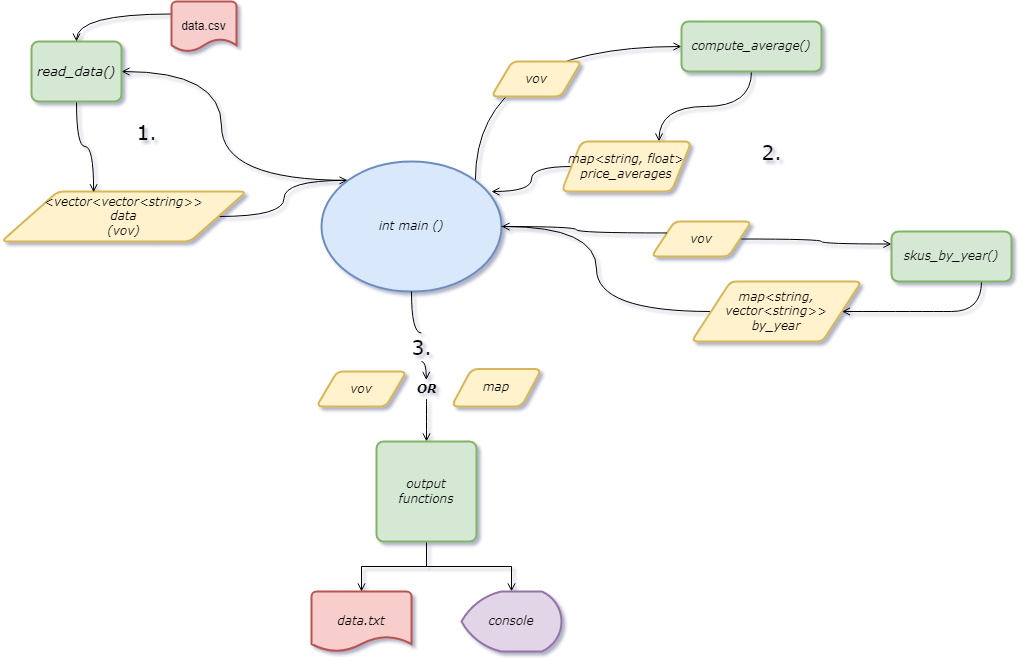

The diagram above was exported from draw.io. Its source (the exported page's mxGraphModel, read from the mxfile embedded in the PNG):
<mxGraphModel dx="1472" dy="798" grid="1" gridSize="10" guides="1" tooltips="1" connect="1" arrows="1" fold="1" page="1" pageScale="1" pageWidth="850" pageHeight="1100" math="0" shadow="0">
  <root>
    <mxCell id="0" />
    <mxCell id="1" parent="0" />
    <mxCell id="LVS61iArl0_HfE-tF_GO-72" style="edgeStyle=orthogonalEdgeStyle;curved=1;orthogonalLoop=1;jettySize=auto;html=1;exitX=1;exitY=0.5;exitDx=0;exitDy=0;entryX=0.145;entryY=0.145;entryDx=0;entryDy=0;entryPerimeter=0;startArrow=none;startFill=0;endArrow=open;endFill=0;fontFamily=Verdana;fontStyle=2" edge="1" parent="1" source="LVS61iArl0_HfE-tF_GO-3" target="LVS61iArl0_HfE-tF_GO-4">
      <mxGeometry relative="1" as="geometry" />
    </mxCell>
    <mxCell id="LVS61iArl0_HfE-tF_GO-3" value="&amp;lt;vector&amp;lt;vector&amp;lt;string&amp;gt;&amp;gt;&lt;br&gt;data&lt;br&gt;(vov)" style="shape=parallelogram;html=1;strokeWidth=2;perimeter=parallelogramPerimeter;whiteSpace=wrap;rounded=1;arcSize=12;size=0.23;fillColor=#fff2cc;strokeColor=#d6b656;fontFamily=Verdana;fontStyle=2" vertex="1" parent="1">
      <mxGeometry x="10" y="200" width="245" height="50" as="geometry" />
    </mxCell>
    <mxCell id="LVS61iArl0_HfE-tF_GO-65" style="edgeStyle=orthogonalEdgeStyle;curved=1;orthogonalLoop=1;jettySize=auto;html=1;exitX=0.855;exitY=0.145;exitDx=0;exitDy=0;exitPerimeter=0;entryX=0;entryY=0.5;entryDx=0;entryDy=0;startArrow=none;startFill=0;endArrow=open;endFill=0;fontFamily=Verdana;fontStyle=2" edge="1" parent="1" source="LVS61iArl0_HfE-tF_GO-4" target="LVS61iArl0_HfE-tF_GO-14">
      <mxGeometry relative="1" as="geometry">
        <Array as="points">
          <mxPoint x="484" y="55" />
        </Array>
      </mxGeometry>
    </mxCell>
    <mxCell id="LVS61iArl0_HfE-tF_GO-67" style="edgeStyle=orthogonalEdgeStyle;curved=1;orthogonalLoop=1;jettySize=auto;html=1;exitX=1;exitY=0.5;exitDx=0;exitDy=0;startArrow=none;startFill=0;endArrow=open;endFill=0;entryX=0;entryY=0.25;entryDx=0;entryDy=0;fontFamily=Verdana;fontStyle=2" edge="1" parent="1" source="LVS61iArl0_HfE-tF_GO-42" target="LVS61iArl0_HfE-tF_GO-33">
      <mxGeometry relative="1" as="geometry">
        <mxPoint x="680" y="235" as="targetPoint" />
      </mxGeometry>
    </mxCell>
    <mxCell id="LVS61iArl0_HfE-tF_GO-69" style="edgeStyle=orthogonalEdgeStyle;curved=1;orthogonalLoop=1;jettySize=auto;html=1;exitX=0.145;exitY=0.145;exitDx=0;exitDy=0;exitPerimeter=0;entryX=1;entryY=0.5;entryDx=0;entryDy=0;startArrow=none;startFill=0;endArrow=open;endFill=0;fontFamily=Verdana;fontStyle=2" edge="1" parent="1" source="LVS61iArl0_HfE-tF_GO-4" target="LVS61iArl0_HfE-tF_GO-5">
      <mxGeometry relative="1" as="geometry" />
    </mxCell>
    <mxCell id="LVS61iArl0_HfE-tF_GO-73" style="edgeStyle=orthogonalEdgeStyle;curved=1;orthogonalLoop=1;jettySize=auto;html=1;exitX=0.5;exitY=1;exitDx=0;exitDy=0;exitPerimeter=0;entryX=0.493;entryY=0.048;entryDx=0;entryDy=0;entryPerimeter=0;startArrow=none;startFill=0;endArrow=open;endFill=0;fontFamily=Verdana;fontStyle=2" edge="1" parent="1" source="LVS61iArl0_HfE-tF_GO-78" target="LVS61iArl0_HfE-tF_GO-20">
      <mxGeometry relative="1" as="geometry" />
    </mxCell>
    <mxCell id="LVS61iArl0_HfE-tF_GO-4" value="&lt;span&gt;int main ()&lt;/span&gt;" style="strokeWidth=2;html=1;shape=mxgraph.flowchart.start_1;whiteSpace=wrap;fillColor=#dae8fc;strokeColor=#6c8ebf;fontFamily=Verdana;fontStyle=2" vertex="1" parent="1">
      <mxGeometry x="330" y="170" width="180" height="130" as="geometry" />
    </mxCell>
    <mxCell id="LVS61iArl0_HfE-tF_GO-71" style="edgeStyle=orthogonalEdgeStyle;curved=1;orthogonalLoop=1;jettySize=auto;html=1;exitX=0.5;exitY=1;exitDx=0;exitDy=0;entryX=0.376;entryY=0.016;entryDx=0;entryDy=0;entryPerimeter=0;startArrow=none;startFill=0;endArrow=open;endFill=0;fontFamily=Verdana;fontStyle=2" edge="1" parent="1" source="LVS61iArl0_HfE-tF_GO-5" target="LVS61iArl0_HfE-tF_GO-3">
      <mxGeometry relative="1" as="geometry" />
    </mxCell>
    <mxCell id="LVS61iArl0_HfE-tF_GO-5" value="read_data()" style="rounded=1;whiteSpace=wrap;html=1;absoluteArcSize=1;arcSize=14;strokeWidth=2;fillColor=#d5e8d4;strokeColor=#82b366;fontFamily=Verdana;fontStyle=2;fontSize=13;" vertex="1" parent="1">
      <mxGeometry x="40" y="50" width="90" height="60" as="geometry" />
    </mxCell>
    <mxCell id="LVS61iArl0_HfE-tF_GO-70" style="edgeStyle=orthogonalEdgeStyle;curved=1;orthogonalLoop=1;jettySize=auto;html=1;exitX=0;exitY=0.25;exitDx=0;exitDy=0;exitPerimeter=0;entryX=0.5;entryY=0;entryDx=0;entryDy=0;startArrow=none;startFill=0;endArrow=open;endFill=0;fontFamily=Verdana;fontStyle=2" edge="1" parent="1" source="LVS61iArl0_HfE-tF_GO-9" target="LVS61iArl0_HfE-tF_GO-5">
      <mxGeometry relative="1" as="geometry" />
    </mxCell>
    <mxCell id="LVS61iArl0_HfE-tF_GO-9" value="data.csv" style="strokeWidth=2;html=1;shape=mxgraph.flowchart.document2;whiteSpace=wrap;size=0.25;fillColor=#f8cecc;strokeColor=#b85450;" vertex="1" parent="1">
      <mxGeometry x="180" y="10" width="65" height="50" as="geometry" />
    </mxCell>
    <mxCell id="LVS61iArl0_HfE-tF_GO-64" style="edgeStyle=orthogonalEdgeStyle;curved=1;orthogonalLoop=1;jettySize=auto;html=1;exitX=0.5;exitY=1;exitDx=0;exitDy=0;entryX=0.75;entryY=0;entryDx=0;entryDy=0;startArrow=none;startFill=0;endArrow=open;endFill=0;fontFamily=Verdana;fontStyle=2" edge="1" parent="1" source="LVS61iArl0_HfE-tF_GO-14" target="LVS61iArl0_HfE-tF_GO-16">
      <mxGeometry relative="1" as="geometry" />
    </mxCell>
    <mxCell id="LVS61iArl0_HfE-tF_GO-14" value="compute_average()" style="rounded=1;whiteSpace=wrap;html=1;absoluteArcSize=1;arcSize=14;strokeWidth=2;fillColor=#d5e8d4;strokeColor=#82b366;fontFamily=Verdana;fontStyle=2" vertex="1" parent="1">
      <mxGeometry x="690" y="30" width="140" height="50" as="geometry" />
    </mxCell>
    <mxCell id="LVS61iArl0_HfE-tF_GO-63" style="edgeStyle=orthogonalEdgeStyle;curved=1;orthogonalLoop=1;jettySize=auto;html=1;exitX=0;exitY=0.5;exitDx=0;exitDy=0;entryX=0.944;entryY=0.231;entryDx=0;entryDy=0;entryPerimeter=0;startArrow=none;startFill=0;endArrow=open;endFill=0;fontFamily=Verdana;fontStyle=2" edge="1" parent="1" source="LVS61iArl0_HfE-tF_GO-16" target="LVS61iArl0_HfE-tF_GO-4">
      <mxGeometry relative="1" as="geometry" />
    </mxCell>
    <mxCell id="LVS61iArl0_HfE-tF_GO-16" value="map&amp;lt;string, float&amp;gt;&lt;br&gt;price_averages" style="shape=parallelogram;perimeter=parallelogramPerimeter;whiteSpace=wrap;html=1;fixedSize=1;rounded=1;arcSize=14;strokeWidth=2;fillColor=#fff2cc;strokeColor=#d6b656;fontFamily=Verdana;fontStyle=2" vertex="1" parent="1">
      <mxGeometry x="570" y="150" width="130" height="50" as="geometry" />
    </mxCell>
    <mxCell id="LVS61iArl0_HfE-tF_GO-19" value="data.txt" style="strokeWidth=2;html=1;shape=mxgraph.flowchart.document2;whiteSpace=wrap;size=0.25;fillColor=#f8cecc;strokeColor=#b85450;fontFamily=Verdana;fontStyle=2" vertex="1" parent="1">
      <mxGeometry x="320" y="600" width="100" height="60" as="geometry" />
    </mxCell>
    <mxCell id="LVS61iArl0_HfE-tF_GO-75" style="edgeStyle=orthogonalEdgeStyle;curved=1;orthogonalLoop=1;jettySize=auto;html=1;entryX=0.5;entryY=0;entryDx=0;entryDy=0;startArrow=none;startFill=0;endArrow=open;endFill=0;fontFamily=Verdana;fontStyle=2" edge="1" parent="1" source="LVS61iArl0_HfE-tF_GO-20" target="LVS61iArl0_HfE-tF_GO-27">
      <mxGeometry relative="1" as="geometry" />
    </mxCell>
    <mxCell id="LVS61iArl0_HfE-tF_GO-20" value="&lt;b&gt;OR&lt;/b&gt;" style="text;html=1;align=center;verticalAlign=middle;resizable=0;points=[];autosize=1;strokeColor=none;fillColor=none;fontFamily=Verdana;fontStyle=2" vertex="1" parent="1">
      <mxGeometry x="420" y="387.5" width="30" height="20" as="geometry" />
    </mxCell>
    <mxCell id="LVS61iArl0_HfE-tF_GO-24" value="vov" style="shape=parallelogram;html=1;strokeWidth=2;perimeter=parallelogramPerimeter;whiteSpace=wrap;rounded=1;arcSize=12;size=0.23;fillColor=#fff2cc;strokeColor=#d6b656;fontFamily=Verdana;fontStyle=2" vertex="1" parent="1">
      <mxGeometry x="325" y="380" width="90" height="35" as="geometry" />
    </mxCell>
    <mxCell id="LVS61iArl0_HfE-tF_GO-25" value="map" style="shape=parallelogram;perimeter=parallelogramPerimeter;whiteSpace=wrap;html=1;fixedSize=1;rounded=1;arcSize=14;strokeWidth=2;fillColor=#fff2cc;strokeColor=#d6b656;fontFamily=Verdana;fontStyle=2" vertex="1" parent="1">
      <mxGeometry x="460" y="377.5" width="90" height="37.5" as="geometry" />
    </mxCell>
    <mxCell id="LVS61iArl0_HfE-tF_GO-28" style="edgeStyle=orthogonalEdgeStyle;rounded=0;orthogonalLoop=1;jettySize=auto;html=1;entryX=0.5;entryY=0;entryDx=0;entryDy=0;entryPerimeter=0;startArrow=none;startFill=0;endArrow=open;endFill=0;fontFamily=Verdana;fontStyle=2" edge="1" parent="1" target="LVS61iArl0_HfE-tF_GO-19">
      <mxGeometry relative="1" as="geometry">
        <mxPoint x="440" y="575" as="sourcePoint" />
      </mxGeometry>
    </mxCell>
    <mxCell id="LVS61iArl0_HfE-tF_GO-29" style="edgeStyle=orthogonalEdgeStyle;rounded=0;orthogonalLoop=1;jettySize=auto;html=1;startArrow=none;startFill=0;endArrow=open;endFill=0;fontFamily=Verdana;fontStyle=2" edge="1" parent="1" source="LVS61iArl0_HfE-tF_GO-27" target="LVS61iArl0_HfE-tF_GO-30">
      <mxGeometry relative="1" as="geometry">
        <mxPoint x="470" y="600" as="targetPoint" />
      </mxGeometry>
    </mxCell>
    <mxCell id="LVS61iArl0_HfE-tF_GO-27" value="output functions" style="rounded=1;whiteSpace=wrap;html=1;absoluteArcSize=1;arcSize=14;strokeWidth=2;fillColor=#d5e8d4;strokeColor=#82b366;fontFamily=Verdana;fontStyle=2" vertex="1" parent="1">
      <mxGeometry x="385" y="450" width="100" height="100" as="geometry" />
    </mxCell>
    <mxCell id="LVS61iArl0_HfE-tF_GO-30" value="console" style="strokeWidth=2;html=1;shape=mxgraph.flowchart.display;whiteSpace=wrap;fillColor=#e1d5e7;strokeColor=#9673a6;fontFamily=Verdana;fontStyle=2" vertex="1" parent="1">
      <mxGeometry x="470" y="600" width="100" height="60" as="geometry" />
    </mxCell>
    <mxCell id="LVS61iArl0_HfE-tF_GO-60" style="edgeStyle=orthogonalEdgeStyle;orthogonalLoop=1;jettySize=auto;html=1;exitX=0.75;exitY=1;exitDx=0;exitDy=0;entryX=1;entryY=0.5;entryDx=0;entryDy=0;startArrow=none;startFill=0;endArrow=open;endFill=0;curved=1;fontFamily=Verdana;fontStyle=2" edge="1" parent="1" source="LVS61iArl0_HfE-tF_GO-33" target="LVS61iArl0_HfE-tF_GO-45">
      <mxGeometry relative="1" as="geometry">
        <Array as="points">
          <mxPoint x="930" y="320" />
          <mxPoint x="834" y="320" />
        </Array>
      </mxGeometry>
    </mxCell>
    <mxCell id="LVS61iArl0_HfE-tF_GO-33" value="skus_by_year()" style="rounded=1;whiteSpace=wrap;html=1;absoluteArcSize=1;arcSize=14;strokeWidth=2;fillColor=#d5e8d4;strokeColor=#82b366;fontFamily=Verdana;fontStyle=2" vertex="1" parent="1">
      <mxGeometry x="900" y="240" width="120" height="50" as="geometry" />
    </mxCell>
    <mxCell id="LVS61iArl0_HfE-tF_GO-43" value="vov" style="shape=parallelogram;html=1;strokeWidth=2;perimeter=parallelogramPerimeter;whiteSpace=wrap;rounded=1;arcSize=12;size=0.23;fillColor=#fff2cc;strokeColor=#d6b656;fontFamily=Verdana;fontStyle=2" vertex="1" parent="1">
      <mxGeometry x="500" y="70" width="90" height="35" as="geometry" />
    </mxCell>
    <mxCell id="LVS61iArl0_HfE-tF_GO-66" style="edgeStyle=orthogonalEdgeStyle;curved=1;orthogonalLoop=1;jettySize=auto;html=1;exitX=0;exitY=0.5;exitDx=0;exitDy=0;startArrow=none;startFill=0;endArrow=open;endFill=0;fontFamily=Verdana;fontStyle=2" edge="1" parent="1" source="LVS61iArl0_HfE-tF_GO-45" target="LVS61iArl0_HfE-tF_GO-4">
      <mxGeometry relative="1" as="geometry" />
    </mxCell>
    <mxCell id="LVS61iArl0_HfE-tF_GO-45" value="map&amp;lt;string, vector&amp;lt;string&amp;gt;&amp;gt;&lt;br&gt;by_year" style="shape=parallelogram;html=1;strokeWidth=2;perimeter=parallelogramPerimeter;whiteSpace=wrap;rounded=1;arcSize=12;size=0.23;fillColor=#fff2cc;strokeColor=#d6b656;fontFamily=Verdana;fontStyle=2" vertex="1" parent="1">
      <mxGeometry x="700" y="290" width="170" height="60" as="geometry" />
    </mxCell>
    <mxCell id="LVS61iArl0_HfE-tF_GO-42" value="vov" style="shape=parallelogram;html=1;strokeWidth=2;perimeter=parallelogramPerimeter;whiteSpace=wrap;rounded=1;arcSize=12;size=0.23;fillColor=#fff2cc;strokeColor=#d6b656;fontFamily=Verdana;fontStyle=2" vertex="1" parent="1">
      <mxGeometry x="660" y="230" width="100" height="35" as="geometry" />
    </mxCell>
    <mxCell id="LVS61iArl0_HfE-tF_GO-68" value="" style="edgeStyle=orthogonalEdgeStyle;curved=1;orthogonalLoop=1;jettySize=auto;html=1;exitX=1;exitY=0.5;exitDx=0;exitDy=0;exitPerimeter=0;startArrow=none;startFill=0;endArrow=none;endFill=0;entryX=0;entryY=0.25;entryDx=0;entryDy=0;fontFamily=Verdana;fontStyle=2" edge="1" parent="1" source="LVS61iArl0_HfE-tF_GO-4" target="LVS61iArl0_HfE-tF_GO-42">
      <mxGeometry relative="1" as="geometry">
        <mxPoint x="900" y="252.5" as="targetPoint" />
        <mxPoint x="510" y="235" as="sourcePoint" />
      </mxGeometry>
    </mxCell>
    <mxCell id="LVS61iArl0_HfE-tF_GO-76" value="&lt;font style=&quot;font-size: 20px&quot;&gt;1.&lt;/font&gt;" style="text;html=1;align=center;verticalAlign=middle;resizable=0;points=[];autosize=1;strokeColor=none;fillColor=none;fontSize=13;fontFamily=Verdana;" vertex="1" parent="1">
      <mxGeometry x="135" y="130" width="40" height="20" as="geometry" />
    </mxCell>
    <mxCell id="LVS61iArl0_HfE-tF_GO-77" value="2." style="text;html=1;align=center;verticalAlign=middle;resizable=0;points=[];autosize=1;strokeColor=none;fillColor=none;fontSize=20;fontFamily=Verdana;" vertex="1" parent="1">
      <mxGeometry x="760" y="145" width="40" height="30" as="geometry" />
    </mxCell>
    <mxCell id="LVS61iArl0_HfE-tF_GO-78" value="3." style="text;html=1;align=center;verticalAlign=middle;resizable=0;points=[];autosize=1;strokeColor=none;fillColor=none;fontSize=20;fontFamily=Verdana;" vertex="1" parent="1">
      <mxGeometry x="410" y="340" width="40" height="30" as="geometry" />
    </mxCell>
    <mxCell id="LVS61iArl0_HfE-tF_GO-79" value="" style="edgeStyle=orthogonalEdgeStyle;curved=1;orthogonalLoop=1;jettySize=auto;html=1;exitX=0.5;exitY=1;exitDx=0;exitDy=0;exitPerimeter=0;entryX=0.493;entryY=0.048;entryDx=0;entryDy=0;entryPerimeter=0;startArrow=none;startFill=0;endArrow=none;endFill=0;fontFamily=Verdana;fontStyle=2" edge="1" parent="1" source="LVS61iArl0_HfE-tF_GO-4" target="LVS61iArl0_HfE-tF_GO-78">
      <mxGeometry relative="1" as="geometry">
        <mxPoint x="420" y="300" as="sourcePoint" />
        <mxPoint x="434.78999999999996" y="388.46000000000004" as="targetPoint" />
        <Array as="points">
          <mxPoint x="420" y="341" />
        </Array>
      </mxGeometry>
    </mxCell>
  </root>
</mxGraphModel>